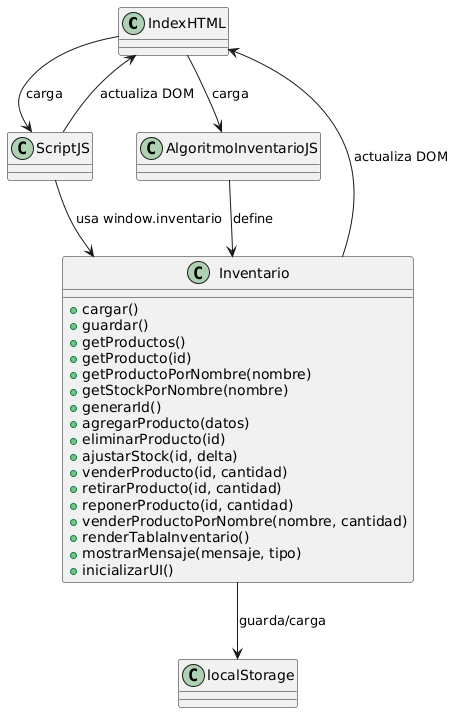

The diagram above was rendered by PlantUML. Its source (embedded in the PNG):
@startuml
class IndexHTML
class ScriptJS
class AlgoritmoInventarioJS
class Inventario {
  +cargar()
  +guardar()
  +getProductos()
  +getProducto(id)
  +getProductoPorNombre(nombre)
  +getStockPorNombre(nombre)
  +generarId()
  +agregarProducto(datos)
  +eliminarProducto(id)
  +ajustarStock(id, delta)
  +venderProducto(id, cantidad)
  +retirarProducto(id, cantidad)
  +reponerProducto(id, cantidad)
  +venderProductoPorNombre(nombre, cantidad)
  +renderTablaInventario()
  +mostrarMensaje(mensaje, tipo)
  +inicializarUI()
}

IndexHTML --> ScriptJS : carga
IndexHTML --> AlgoritmoInventarioJS : carga
AlgoritmoInventarioJS --> Inventario : define
ScriptJS --> Inventario : usa window.inventario
Inventario --> IndexHTML : actualiza DOM
ScriptJS --> IndexHTML : actualiza DOM
Inventario --> localStorage : guarda/carga
@enduml